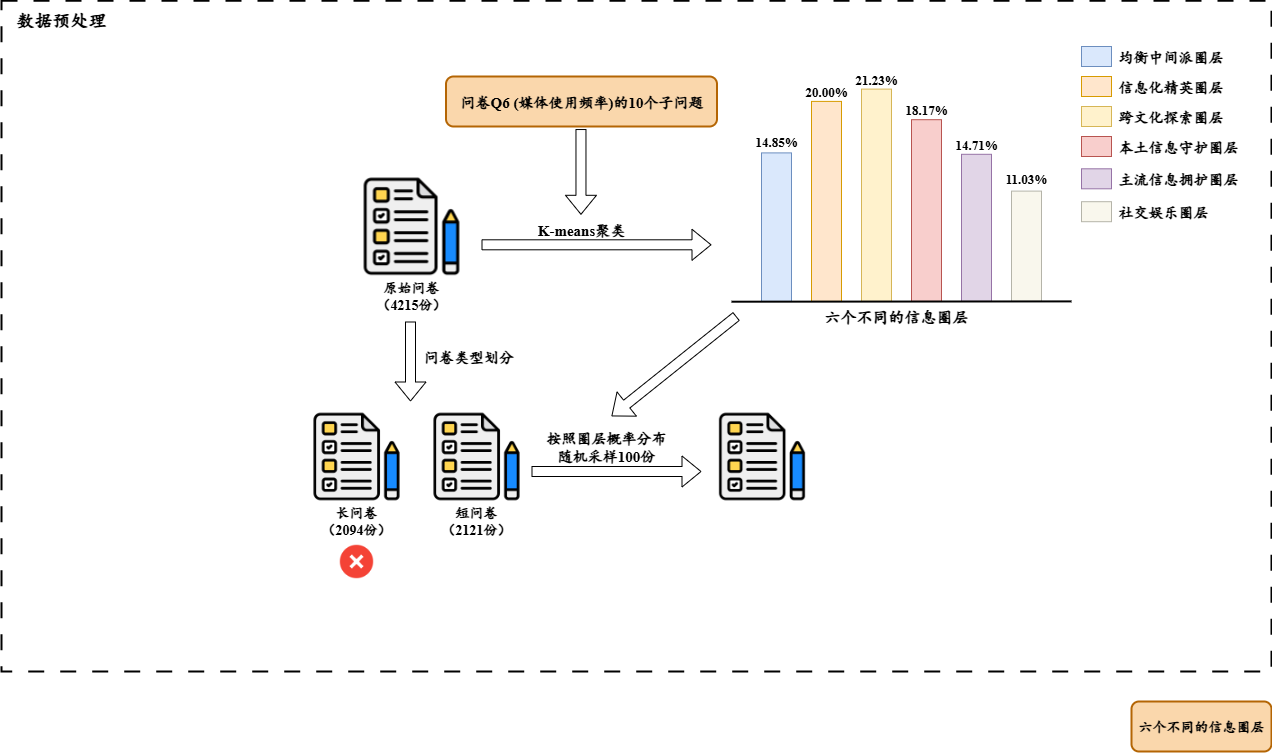

The diagram above was exported from draw.io. Its source (the exported page's mxGraphModel, read from the mxfile embedded in the PNG):
<mxGraphModel dx="1011" dy="632" grid="1" gridSize="10" guides="1" tooltips="1" connect="1" arrows="1" fold="1" page="1" pageScale="1" pageWidth="827" pageHeight="1169" math="0" shadow="0">
  <root>
    <mxCell id="0" />
    <mxCell id="1" parent="0" />
    <mxCell id="PxlGJk5UdPQTY0OYnD9B-35" value="" style="rounded=0;whiteSpace=wrap;html=1;strokeWidth=2;dashed=1;dashPattern=8 8;" vertex="1" parent="1">
      <mxGeometry x="30" y="19.28" width="1270" height="670.72" as="geometry" />
    </mxCell>
    <mxCell id="PxlGJk5UdPQTY0OYnD9B-4" style="edgeStyle=orthogonalEdgeStyle;rounded=0;orthogonalLoop=1;jettySize=auto;html=1;shape=flexArrow;" edge="1" parent="1">
      <mxGeometry relative="1" as="geometry">
        <mxPoint x="510" y="263.3" as="sourcePoint" />
        <mxPoint x="740" y="263.3" as="targetPoint" />
      </mxGeometry>
    </mxCell>
    <mxCell id="PxlGJk5UdPQTY0OYnD9B-1" value="&lt;font style=&quot;font-size: 15px;&quot;&gt;问卷&lt;font face=&quot;Times New Roman&quot;&gt;Q6 (&lt;/font&gt;&lt;font face=&quot;楷体&quot;&gt;媒体使用频率&lt;/font&gt;&lt;font face=&quot;Times New Roman&quot;&gt;)&lt;/font&gt;&lt;font face=&quot;楷体&quot;&gt;的&lt;/font&gt;&lt;font face=&quot;Times New Roman&quot;&gt;10&lt;/font&gt;&lt;font face=&quot;楷体&quot;&gt;个子问题&lt;/font&gt;&lt;/font&gt;" style="rounded=1;whiteSpace=wrap;html=1;fillColor=#fad7ac;strokeColor=#b46504;labelBackgroundColor=none;strokeWidth=2;fontFamily=楷体;fontSize=14;fontStyle=1" vertex="1" parent="1">
      <mxGeometry x="474.5" y="95" width="271" height="50" as="geometry" />
    </mxCell>
    <mxCell id="PxlGJk5UdPQTY0OYnD9B-2" value="&lt;span style=&quot;background-color: transparent; color: light-dark(rgb(0, 0, 0), rgb(255, 255, 255));&quot;&gt;数据预处理&lt;/span&gt;" style="text;html=1;align=center;verticalAlign=middle;whiteSpace=wrap;rounded=0;fontFamily=楷体;fontStyle=1;fontSize=18;" vertex="1" parent="1">
      <mxGeometry x="40" y="24.28" width="100" height="30" as="geometry" />
    </mxCell>
    <mxCell id="PxlGJk5UdPQTY0OYnD9B-5" value="&lt;span style=&quot;background-color: transparent; color: light-dark(rgb(0, 0, 0), rgb(255, 255, 255));&quot;&gt;&lt;font face=&quot;Times New Roman&quot;&gt;K-means&lt;/font&gt;聚类&lt;/span&gt;" style="text;html=1;align=center;verticalAlign=middle;whiteSpace=wrap;rounded=0;fontFamily=楷体;fontStyle=1;fontSize=15;" vertex="1" parent="1">
      <mxGeometry x="550" y="233.30000000000004" width="120" height="30" as="geometry" />
    </mxCell>
    <mxCell id="PxlGJk5UdPQTY0OYnD9B-6" value="" style="rounded=0;whiteSpace=wrap;html=1;fillColor=#dae8fc;strokeColor=#6c8ebf;" vertex="1" parent="1">
      <mxGeometry x="790" y="171.4" width="30" height="148.5" as="geometry" />
    </mxCell>
    <mxCell id="PxlGJk5UdPQTY0OYnD9B-7" value="" style="rounded=0;whiteSpace=wrap;html=1;fillColor=#ffe6cc;strokeColor=#d79b00;" vertex="1" parent="1">
      <mxGeometry x="840" y="119.9" width="30" height="200" as="geometry" />
    </mxCell>
    <mxCell id="PxlGJk5UdPQTY0OYnD9B-8" value="" style="rounded=0;whiteSpace=wrap;html=1;fillColor=#fff2cc;strokeColor=#d6b656;" vertex="1" parent="1">
      <mxGeometry x="890" y="107.60000000000005" width="30" height="212.3" as="geometry" />
    </mxCell>
    <mxCell id="PxlGJk5UdPQTY0OYnD9B-9" value="" style="rounded=0;whiteSpace=wrap;html=1;fillColor=#f8cecc;strokeColor=#b85450;" vertex="1" parent="1">
      <mxGeometry x="940" y="138.19999999999996" width="30" height="181.7" as="geometry" />
    </mxCell>
    <mxCell id="PxlGJk5UdPQTY0OYnD9B-10" value="" style="rounded=0;whiteSpace=wrap;html=1;fillColor=#e1d5e7;strokeColor=#9673a6;" vertex="1" parent="1">
      <mxGeometry x="990" y="172.79999999999998" width="30" height="147.1" as="geometry" />
    </mxCell>
    <mxCell id="PxlGJk5UdPQTY0OYnD9B-11" value="" style="rounded=0;whiteSpace=wrap;html=1;fillColor=#f9f7ed;strokeColor=#B5B4A9;" vertex="1" parent="1">
      <mxGeometry x="1040" y="209.60000000000005" width="30" height="110.3" as="geometry" />
    </mxCell>
    <mxCell id="PxlGJk5UdPQTY0OYnD9B-14" value="" style="endArrow=none;html=1;rounded=1;curved=0;strokeWidth=2;" edge="1" parent="1">
      <mxGeometry width="50" height="50" relative="1" as="geometry">
        <mxPoint x="760" y="320.20000000000005" as="sourcePoint" />
        <mxPoint x="1100" y="319.90000000000003" as="targetPoint" />
      </mxGeometry>
    </mxCell>
    <mxCell id="PxlGJk5UdPQTY0OYnD9B-15" value="" style="rounded=0;whiteSpace=wrap;html=1;fillColor=#F8CECC;strokeColor=#B85450;" vertex="1" parent="1">
      <mxGeometry x="1110" y="155" width="30" height="20" as="geometry" />
    </mxCell>
    <mxCell id="PxlGJk5UdPQTY0OYnD9B-16" value="" style="rounded=0;whiteSpace=wrap;html=1;fillColor=#E1D5E7;strokeColor=#9673A6;" vertex="1" parent="1">
      <mxGeometry x="1110" y="187.3" width="30" height="20" as="geometry" />
    </mxCell>
    <mxCell id="PxlGJk5UdPQTY0OYnD9B-17" value="" style="rounded=0;whiteSpace=wrap;html=1;fillColor=#F9F7ED;strokeColor=#B5B4A9;" vertex="1" parent="1">
      <mxGeometry x="1110" y="220.2" width="30" height="20" as="geometry" />
    </mxCell>
    <mxCell id="PxlGJk5UdPQTY0OYnD9B-18" value="" style="rounded=0;whiteSpace=wrap;html=1;fillColor=#FFF2CC;strokeColor=#D6B656;" vertex="1" parent="1">
      <mxGeometry x="1110" y="125" width="30" height="20" as="geometry" />
    </mxCell>
    <mxCell id="PxlGJk5UdPQTY0OYnD9B-19" value="" style="rounded=0;whiteSpace=wrap;html=1;fillColor=#FFE6CC;strokeColor=#D79B00;" vertex="1" parent="1">
      <mxGeometry x="1110" y="95" width="30" height="20" as="geometry" />
    </mxCell>
    <mxCell id="PxlGJk5UdPQTY0OYnD9B-20" value="" style="rounded=0;whiteSpace=wrap;html=1;fillColor=#dae8fc;strokeColor=#6c8ebf;" vertex="1" parent="1">
      <mxGeometry x="1110" y="65" width="30" height="20" as="geometry" />
    </mxCell>
    <mxCell id="PxlGJk5UdPQTY0OYnD9B-21" value="均衡中间派圈层" style="text;html=1;align=left;verticalAlign=middle;whiteSpace=wrap;rounded=0;fontFamily=楷体;fontStyle=1;fontSize=15;" vertex="1" parent="1">
      <mxGeometry x="1145" y="60" width="120" height="30" as="geometry" />
    </mxCell>
    <mxCell id="PxlGJk5UdPQTY0OYnD9B-22" value="信息化精英圈层" style="text;html=1;align=left;verticalAlign=middle;whiteSpace=wrap;rounded=0;fontFamily=楷体;fontStyle=1;fontSize=15;" vertex="1" parent="1">
      <mxGeometry x="1145" y="89.9" width="120" height="30" as="geometry" />
    </mxCell>
    <mxCell id="PxlGJk5UdPQTY0OYnD9B-23" value="跨文化探索圈层" style="text;html=1;align=left;verticalAlign=middle;whiteSpace=wrap;rounded=0;fontFamily=楷体;fontStyle=1;fontSize=15;" vertex="1" parent="1">
      <mxGeometry x="1145" y="120" width="120" height="30" as="geometry" />
    </mxCell>
    <mxCell id="PxlGJk5UdPQTY0OYnD9B-24" value="本土信息守护圈层" style="text;html=1;align=left;verticalAlign=middle;whiteSpace=wrap;rounded=0;fontFamily=楷体;fontStyle=1;fontSize=15;" vertex="1" parent="1">
      <mxGeometry x="1145" y="150" width="130" height="30" as="geometry" />
    </mxCell>
    <mxCell id="PxlGJk5UdPQTY0OYnD9B-25" value="主流信息拥护圈层" style="text;html=1;align=left;verticalAlign=middle;whiteSpace=wrap;rounded=0;fontFamily=楷体;fontStyle=1;fontSize=15;" vertex="1" parent="1">
      <mxGeometry x="1145" y="182.3" width="130" height="30" as="geometry" />
    </mxCell>
    <mxCell id="PxlGJk5UdPQTY0OYnD9B-26" value="社交娱乐圈层" style="text;html=1;align=left;verticalAlign=middle;whiteSpace=wrap;rounded=0;fontFamily=楷体;fontStyle=1;fontSize=15;" vertex="1" parent="1">
      <mxGeometry x="1145" y="215.2" width="120" height="30" as="geometry" />
    </mxCell>
    <mxCell id="PxlGJk5UdPQTY0OYnD9B-27" value="&lt;font face=&quot;Times New Roman&quot;&gt;14.85%&lt;/font&gt;" style="text;html=1;align=center;verticalAlign=middle;whiteSpace=wrap;rounded=0;fontFamily=楷体;fontStyle=1;fontSize=13;" vertex="1" parent="1">
      <mxGeometry x="780" y="150" width="50" height="20" as="geometry" />
    </mxCell>
    <mxCell id="PxlGJk5UdPQTY0OYnD9B-28" value="&lt;font face=&quot;Times New Roman&quot;&gt;20.00%&lt;/font&gt;" style="text;html=1;align=center;verticalAlign=middle;whiteSpace=wrap;rounded=0;fontFamily=楷体;fontStyle=1;fontSize=13;" vertex="1" parent="1">
      <mxGeometry x="830" y="99.99999999999997" width="50" height="20" as="geometry" />
    </mxCell>
    <mxCell id="PxlGJk5UdPQTY0OYnD9B-29" value="&lt;font face=&quot;Times New Roman&quot;&gt;21.23%&lt;/font&gt;" style="text;html=1;align=center;verticalAlign=middle;whiteSpace=wrap;rounded=0;fontFamily=楷体;fontStyle=1;fontSize=13;" vertex="1" parent="1">
      <mxGeometry x="880" y="87.6" width="50" height="20" as="geometry" />
    </mxCell>
    <mxCell id="PxlGJk5UdPQTY0OYnD9B-30" value="&lt;font face=&quot;Times New Roman&quot;&gt;18.17%&lt;/font&gt;" style="text;html=1;align=center;verticalAlign=middle;whiteSpace=wrap;rounded=0;fontFamily=楷体;fontStyle=1;fontSize=13;" vertex="1" parent="1">
      <mxGeometry x="930" y="118.20000000000002" width="50" height="20" as="geometry" />
    </mxCell>
    <mxCell id="PxlGJk5UdPQTY0OYnD9B-31" value="&lt;font face=&quot;Times New Roman&quot;&gt;14.71%&lt;/font&gt;" style="text;html=1;align=center;verticalAlign=middle;whiteSpace=wrap;rounded=0;fontFamily=楷体;fontStyle=1;fontSize=13;" vertex="1" parent="1">
      <mxGeometry x="980" y="152.8" width="50" height="20" as="geometry" />
    </mxCell>
    <mxCell id="PxlGJk5UdPQTY0OYnD9B-32" value="&lt;font face=&quot;Times New Roman&quot;&gt;11.03%&lt;/font&gt;" style="text;html=1;align=center;verticalAlign=middle;whiteSpace=wrap;rounded=0;fontFamily=楷体;fontStyle=1;fontSize=13;" vertex="1" parent="1">
      <mxGeometry x="1030" y="187.3" width="50" height="20" as="geometry" />
    </mxCell>
    <mxCell id="PxlGJk5UdPQTY0OYnD9B-37" value="" style="shape=image;verticalLabelPosition=bottom;verticalAlign=top;imageAspect=0;aspect=fixed;image=data:image/png,(base64 omitted: 3768 chars);" vertex="1" parent="1">
      <mxGeometry x="390" y="194.75000000000003" width="100" height="100" as="geometry" />
    </mxCell>
    <mxCell id="PxlGJk5UdPQTY0OYnD9B-38" value="&lt;font face=&quot;楷体&quot; style=&quot;font-size: 14px;&quot;&gt;原始问卷&lt;/font&gt;&lt;div&gt;&lt;font face=&quot;楷体&quot; style=&quot;font-size: 14px;&quot;&gt;（&lt;/font&gt;&lt;font face=&quot;Times New Roman&quot; style=&quot;font-size: 14px;&quot;&gt;4215&lt;/font&gt;&lt;font face=&quot;楷体&quot; style=&quot;font-size: 14px;&quot;&gt;份）&lt;/font&gt;&lt;/div&gt;" style="text;html=1;align=center;verticalAlign=middle;whiteSpace=wrap;rounded=0;fontStyle=1" vertex="1" parent="1">
      <mxGeometry x="390" y="294.75000000000006" width="100" height="40" as="geometry" />
    </mxCell>
    <mxCell id="PxlGJk5UdPQTY0OYnD9B-39" value="六个不同的信息圈层" style="rounded=1;whiteSpace=wrap;html=1;fillColor=#fad7ac;strokeColor=#b46504;labelBackgroundColor=none;strokeWidth=2;fontFamily=楷体;fontSize=14;fontStyle=1" vertex="1" parent="1">
      <mxGeometry x="1160" y="720" width="140" height="50" as="geometry" />
    </mxCell>
    <mxCell id="PxlGJk5UdPQTY0OYnD9B-41" value="&lt;font style=&quot;font-size: 16px;&quot; face=&quot;楷体&quot;&gt;&lt;b style=&quot;&quot;&gt;六个不同的信息圈层&lt;/b&gt;&lt;/font&gt;" style="text;html=1;align=center;verticalAlign=middle;whiteSpace=wrap;rounded=0;" vertex="1" parent="1">
      <mxGeometry x="840" y="319.90000000000003" width="170" height="30" as="geometry" />
    </mxCell>
    <mxCell id="PxlGJk5UdPQTY0OYnD9B-42" value="" style="shape=flexArrow;endArrow=classic;html=1;rounded=0;" edge="1" parent="1">
      <mxGeometry width="50" height="50" relative="1" as="geometry">
        <mxPoint x="609.47" y="147.53" as="sourcePoint" />
        <mxPoint x="609.47" y="233.29557360197364" as="targetPoint" />
      </mxGeometry>
    </mxCell>
    <mxCell id="PxlGJk5UdPQTY0OYnD9B-43" value="" style="shape=image;verticalLabelPosition=bottom;verticalAlign=top;imageAspect=0;aspect=fixed;image=data:image/png,(base64 omitted: 3768 chars);" vertex="1" parent="1">
      <mxGeometry x="340" y="430" width="90" height="90" as="geometry" />
    </mxCell>
    <mxCell id="PxlGJk5UdPQTY0OYnD9B-44" value="" style="shape=image;verticalLabelPosition=bottom;verticalAlign=top;imageAspect=0;aspect=fixed;image=data:image/png,(base64 omitted: 3768 chars);" vertex="1" parent="1">
      <mxGeometry x="460" y="430" width="90" height="90" as="geometry" />
    </mxCell>
    <mxCell id="PxlGJk5UdPQTY0OYnD9B-45" value="" style="shape=flexArrow;endArrow=classic;html=1;rounded=0;" edge="1" parent="1">
      <mxGeometry width="50" height="50" relative="1" as="geometry">
        <mxPoint x="439" y="340" as="sourcePoint" />
        <mxPoint x="439" y="420" as="targetPoint" />
      </mxGeometry>
    </mxCell>
    <mxCell id="PxlGJk5UdPQTY0OYnD9B-47" value="&lt;font face=&quot;楷体&quot;&gt;问卷类型划分&lt;/font&gt;" style="text;html=1;align=center;verticalAlign=middle;whiteSpace=wrap;rounded=0;fontFamily=楷体;fontStyle=1;fontSize=15;" vertex="1" parent="1">
      <mxGeometry x="445" y="360" width="105" height="30" as="geometry" />
    </mxCell>
    <mxCell id="PxlGJk5UdPQTY0OYnD9B-48" value="&lt;font face=&quot;楷体&quot; style=&quot;font-size: 14px;&quot;&gt;长问卷&lt;/font&gt;&lt;div&gt;&lt;font face=&quot;楷体&quot; style=&quot;font-size: 14px;&quot;&gt;（&lt;/font&gt;&lt;font face=&quot;Times New Roman&quot; style=&quot;font-size: 14px;&quot;&gt;2094&lt;/font&gt;&lt;font face=&quot;楷体&quot; style=&quot;font-size: 14px;&quot;&gt;份）&lt;/font&gt;&lt;/div&gt;" style="text;html=1;align=center;verticalAlign=middle;whiteSpace=wrap;rounded=0;fontStyle=1" vertex="1" parent="1">
      <mxGeometry x="335" y="520" width="100" height="40" as="geometry" />
    </mxCell>
    <mxCell id="PxlGJk5UdPQTY0OYnD9B-49" value="&lt;font face=&quot;楷体&quot; style=&quot;font-size: 14px;&quot;&gt;短问卷&lt;/font&gt;&lt;div&gt;&lt;font face=&quot;楷体&quot; style=&quot;font-size: 14px;&quot;&gt;（&lt;/font&gt;&lt;font face=&quot;Times New Roman&quot; style=&quot;font-size: 14px;&quot;&gt;2121&lt;/font&gt;&lt;font face=&quot;楷体&quot; style=&quot;font-size: 14px;&quot;&gt;份）&lt;/font&gt;&lt;/div&gt;" style="text;html=1;align=center;verticalAlign=middle;whiteSpace=wrap;rounded=0;fontStyle=1" vertex="1" parent="1">
      <mxGeometry x="455" y="520" width="100" height="40" as="geometry" />
    </mxCell>
    <mxCell id="PxlGJk5UdPQTY0OYnD9B-50" style="edgeStyle=orthogonalEdgeStyle;rounded=0;orthogonalLoop=1;jettySize=auto;html=1;shape=flexArrow;" edge="1" parent="1">
      <mxGeometry relative="1" as="geometry">
        <mxPoint x="560" y="490" as="sourcePoint" />
        <mxPoint x="730" y="490" as="targetPoint" />
      </mxGeometry>
    </mxCell>
    <mxCell id="PxlGJk5UdPQTY0OYnD9B-51" value="&lt;font face=&quot;楷体&quot;&gt;按照圈层&lt;/font&gt;&lt;span style=&quot;background-color: transparent; color: light-dark(rgb(0, 0, 0), rgb(255, 255, 255));&quot;&gt;概率&lt;/span&gt;&lt;span style=&quot;background-color: transparent; color: light-dark(rgb(0, 0, 0), rgb(255, 255, 255));&quot;&gt;分布&lt;/span&gt;&lt;div&gt;&lt;span style=&quot;background-color: transparent; color: light-dark(rgb(0, 0, 0), rgb(255, 255, 255));&quot;&gt;随机采样&lt;font face=&quot;Times New Roman&quot;&gt;100&lt;/font&gt;份&lt;/span&gt;&lt;/div&gt;" style="text;html=1;align=center;verticalAlign=middle;whiteSpace=wrap;rounded=0;fontFamily=楷体;fontStyle=1;fontSize=15;" vertex="1" parent="1">
      <mxGeometry x="570" y="450" width="130" height="30" as="geometry" />
    </mxCell>
    <mxCell id="PxlGJk5UdPQTY0OYnD9B-52" value="" style="shape=flexArrow;endArrow=classic;html=1;rounded=0;" edge="1" parent="1">
      <mxGeometry width="50" height="50" relative="1" as="geometry">
        <mxPoint x="765" y="334.75" as="sourcePoint" />
        <mxPoint x="640" y="434.75" as="targetPoint" />
      </mxGeometry>
    </mxCell>
    <mxCell id="PxlGJk5UdPQTY0OYnD9B-53" value="" style="shape=image;verticalLabelPosition=bottom;verticalAlign=top;imageAspect=0;aspect=fixed;image=data:image/png,(base64 omitted: 3768 chars);" vertex="1" parent="1">
      <mxGeometry x="745.5" y="430" width="90" height="90" as="geometry" />
    </mxCell>
    <mxCell id="PxlGJk5UdPQTY0OYnD9B-54" value="" style="shape=image;verticalLabelPosition=bottom;verticalAlign=top;imageAspect=0;image=data:image/png,(base64 omitted: 2160 chars);" vertex="1" parent="1">
      <mxGeometry x="365" y="560" width="40" height="40" as="geometry" />
    </mxCell>
  </root>
</mxGraphModel>